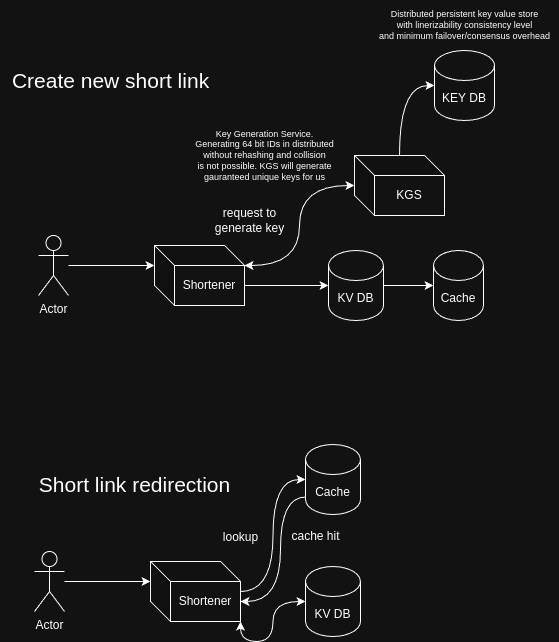

The diagram above was exported from draw.io. Its source (the exported page's mxGraphModel, read from the mxfile embedded in the PNG):
<mxGraphModel dx="879" dy="574" grid="1" gridSize="10" guides="1" tooltips="1" connect="1" arrows="1" fold="1" page="1" pageScale="1" pageWidth="850" pageHeight="1100" math="0" shadow="0">
  <root>
    <mxCell id="0" />
    <mxCell id="1" parent="0" />
    <mxCell id="qxhNxiKG1RdwltvW50mM-1" value="Actor" style="shape=umlActor;verticalLabelPosition=bottom;verticalAlign=top;html=1;" parent="1" vertex="1">
      <mxGeometry x="144" y="471" width="30" height="60" as="geometry" />
    </mxCell>
    <mxCell id="p_dcHYXhTJFTm_1H3pqf-29" style="edgeStyle=orthogonalEdgeStyle;rounded=0;orthogonalLoop=1;jettySize=auto;html=1;exitX=0;exitY=0;exitDx=90;exitDy=40;exitPerimeter=0;" edge="1" parent="1" source="qxhNxiKG1RdwltvW50mM-3" target="Tr1sGEALDGdTbf06tDo7-15">
      <mxGeometry relative="1" as="geometry" />
    </mxCell>
    <mxCell id="qxhNxiKG1RdwltvW50mM-3" value="Shortener" style="shape=cube;whiteSpace=wrap;html=1;boundedLbl=1;backgroundOutline=1;darkOpacity=0.05;darkOpacity2=0.1;" parent="1" vertex="1">
      <mxGeometry x="260" y="481" width="90" height="60" as="geometry" />
    </mxCell>
    <mxCell id="qxhNxiKG1RdwltvW50mM-5" style="edgeStyle=orthogonalEdgeStyle;rounded=0;orthogonalLoop=1;jettySize=auto;html=1;entryX=0;entryY=0;entryDx=0;entryDy=20;entryPerimeter=0;" parent="1" source="qxhNxiKG1RdwltvW50mM-1" target="qxhNxiKG1RdwltvW50mM-3" edge="1">
      <mxGeometry relative="1" as="geometry" />
    </mxCell>
    <mxCell id="qxhNxiKG1RdwltvW50mM-6" value="Create new short link" style="text;html=1;align=center;verticalAlign=middle;resizable=0;points=[];autosize=1;strokeColor=none;fillColor=none;fontSize=21;" parent="1" vertex="1">
      <mxGeometry x="106" y="296" width="220" height="40" as="geometry" />
    </mxCell>
    <mxCell id="Tr1sGEALDGdTbf06tDo7-1" value="KGS" style="shape=cube;whiteSpace=wrap;html=1;boundedLbl=1;backgroundOutline=1;darkOpacity=0.05;darkOpacity2=0.1;" parent="1" vertex="1">
      <mxGeometry x="460" y="391" width="90" height="60" as="geometry" />
    </mxCell>
    <mxCell id="Tr1sGEALDGdTbf06tDo7-11" value="KEY DB" style="shape=cylinder3;whiteSpace=wrap;html=1;boundedLbl=1;backgroundOutline=1;size=15;" parent="1" vertex="1">
      <mxGeometry x="540" y="286" width="60" height="70" as="geometry" />
    </mxCell>
    <mxCell id="Tr1sGEALDGdTbf06tDo7-12" style="edgeStyle=orthogonalEdgeStyle;rounded=0;orthogonalLoop=1;jettySize=auto;html=1;entryX=0;entryY=0.5;entryDx=0;entryDy=0;entryPerimeter=0;curved=1;" parent="1" source="Tr1sGEALDGdTbf06tDo7-1" target="Tr1sGEALDGdTbf06tDo7-11" edge="1">
      <mxGeometry relative="1" as="geometry" />
    </mxCell>
    <mxCell id="Tr1sGEALDGdTbf06tDo7-13" value="Cach&lt;span style=&quot;background-color: transparent; color: light-dark(rgb(0, 0, 0), rgb(255, 255, 255));&quot;&gt;e&lt;/span&gt;" style="shape=cylinder3;whiteSpace=wrap;html=1;boundedLbl=1;backgroundOutline=1;size=15;" parent="1" vertex="1">
      <mxGeometry x="539" y="486" width="50" height="70" as="geometry" />
    </mxCell>
    <mxCell id="p_dcHYXhTJFTm_1H3pqf-30" style="edgeStyle=orthogonalEdgeStyle;rounded=0;orthogonalLoop=1;jettySize=auto;html=1;" edge="1" parent="1" source="Tr1sGEALDGdTbf06tDo7-15" target="Tr1sGEALDGdTbf06tDo7-13">
      <mxGeometry relative="1" as="geometry" />
    </mxCell>
    <mxCell id="Tr1sGEALDGdTbf06tDo7-15" value="KV DB" style="shape=cylinder3;whiteSpace=wrap;html=1;boundedLbl=1;backgroundOutline=1;size=15;" parent="1" vertex="1">
      <mxGeometry x="434" y="486" width="55" height="70" as="geometry" />
    </mxCell>
    <mxCell id="p_dcHYXhTJFTm_1H3pqf-1" value="Distributed persistent key value store&lt;div&gt;with linerizability consistency level&lt;/div&gt;&lt;div&gt;and minimum failover/consensus overhead&lt;/div&gt;" style="text;html=1;align=center;verticalAlign=middle;resizable=0;points=[];autosize=1;strokeColor=none;fillColor=none;fontSize=9;" vertex="1" parent="1">
      <mxGeometry x="475" y="236" width="190" height="50" as="geometry" />
    </mxCell>
    <mxCell id="p_dcHYXhTJFTm_1H3pqf-2" style="edgeStyle=orthogonalEdgeStyle;rounded=0;orthogonalLoop=1;jettySize=auto;html=1;entryX=0;entryY=0;entryDx=90;entryDy=20;entryPerimeter=0;startArrow=classic;startFill=1;curved=1;" edge="1" parent="1" source="Tr1sGEALDGdTbf06tDo7-1" target="qxhNxiKG1RdwltvW50mM-3">
      <mxGeometry relative="1" as="geometry">
        <mxPoint x="505" y="501" as="targetPoint" />
      </mxGeometry>
    </mxCell>
    <mxCell id="p_dcHYXhTJFTm_1H3pqf-3" value="Key Generation Service.&lt;div&gt;Generating 64 bit IDs in distributed&lt;/div&gt;&lt;div&gt;without rehashing and collision&lt;/div&gt;&lt;div&gt;is not possible. KGS will generate&lt;/div&gt;&lt;div&gt;gauranteed unique keys for us&lt;/div&gt;" style="text;html=1;align=center;verticalAlign=middle;resizable=0;points=[];autosize=1;strokeColor=none;fillColor=none;fontSize=9;" vertex="1" parent="1">
      <mxGeometry x="290" y="356" width="160" height="70" as="geometry" />
    </mxCell>
    <mxCell id="p_dcHYXhTJFTm_1H3pqf-4" value="Actor" style="shape=umlActor;verticalLabelPosition=bottom;verticalAlign=top;html=1;" vertex="1" parent="1">
      <mxGeometry x="140" y="787" width="30" height="60" as="geometry" />
    </mxCell>
    <mxCell id="p_dcHYXhTJFTm_1H3pqf-6" value="Shortener" style="shape=cube;whiteSpace=wrap;html=1;boundedLbl=1;backgroundOutline=1;darkOpacity=0.05;darkOpacity2=0.1;" vertex="1" parent="1">
      <mxGeometry x="256" y="797" width="90" height="60" as="geometry" />
    </mxCell>
    <mxCell id="p_dcHYXhTJFTm_1H3pqf-7" style="edgeStyle=orthogonalEdgeStyle;rounded=0;orthogonalLoop=1;jettySize=auto;html=1;entryX=0;entryY=0;entryDx=0;entryDy=20;entryPerimeter=0;" edge="1" parent="1" source="p_dcHYXhTJFTm_1H3pqf-4" target="p_dcHYXhTJFTm_1H3pqf-6">
      <mxGeometry relative="1" as="geometry" />
    </mxCell>
    <mxCell id="p_dcHYXhTJFTm_1H3pqf-8" value="Short link redirection" style="text;html=1;align=center;verticalAlign=middle;resizable=0;points=[];autosize=1;strokeColor=none;fillColor=none;fontSize=21;" vertex="1" parent="1">
      <mxGeometry x="135" y="700" width="210" height="40" as="geometry" />
    </mxCell>
    <mxCell id="p_dcHYXhTJFTm_1H3pqf-14" value="Cach&lt;span style=&quot;background-color: transparent; color: light-dark(rgb(0, 0, 0), rgb(255, 255, 255));&quot;&gt;e&lt;/span&gt;" style="shape=cylinder3;whiteSpace=wrap;html=1;boundedLbl=1;backgroundOutline=1;size=15;" vertex="1" parent="1">
      <mxGeometry x="411" y="680" width="55" height="70" as="geometry" />
    </mxCell>
    <mxCell id="p_dcHYXhTJFTm_1H3pqf-16" value="KV DB" style="shape=cylinder3;whiteSpace=wrap;html=1;boundedLbl=1;backgroundOutline=1;size=15;" vertex="1" parent="1">
      <mxGeometry x="411" y="802" width="55" height="70" as="geometry" />
    </mxCell>
    <mxCell id="p_dcHYXhTJFTm_1H3pqf-28" value="request to&lt;div&gt;generate key&lt;/div&gt;" style="text;html=1;align=center;verticalAlign=middle;resizable=0;points=[];autosize=1;strokeColor=none;fillColor=none;" vertex="1" parent="1">
      <mxGeometry x="310" y="436" width="90" height="40" as="geometry" />
    </mxCell>
    <mxCell id="p_dcHYXhTJFTm_1H3pqf-31" style="edgeStyle=orthogonalEdgeStyle;rounded=0;orthogonalLoop=1;jettySize=auto;html=1;entryX=0;entryY=0.5;entryDx=0;entryDy=0;entryPerimeter=0;curved=1;" edge="1" parent="1" source="p_dcHYXhTJFTm_1H3pqf-6" target="p_dcHYXhTJFTm_1H3pqf-14">
      <mxGeometry relative="1" as="geometry" />
    </mxCell>
    <mxCell id="p_dcHYXhTJFTm_1H3pqf-32" value="lookup" style="text;html=1;align=center;verticalAlign=middle;resizable=0;points=[];autosize=1;strokeColor=none;fillColor=none;" vertex="1" parent="1">
      <mxGeometry x="316" y="758" width="60" height="30" as="geometry" />
    </mxCell>
    <mxCell id="p_dcHYXhTJFTm_1H3pqf-33" style="edgeStyle=orthogonalEdgeStyle;rounded=0;orthogonalLoop=1;jettySize=auto;html=1;exitX=0;exitY=0;exitDx=0;exitDy=52.5;exitPerimeter=0;entryX=0;entryY=0;entryDx=90;entryDy=40;entryPerimeter=0;curved=1;" edge="1" parent="1" source="p_dcHYXhTJFTm_1H3pqf-14" target="p_dcHYXhTJFTm_1H3pqf-6">
      <mxGeometry relative="1" as="geometry">
        <Array as="points">
          <mxPoint x="386" y="733" />
          <mxPoint x="386" y="837" />
        </Array>
      </mxGeometry>
    </mxCell>
    <mxCell id="p_dcHYXhTJFTm_1H3pqf-34" value="cache hit" style="text;html=1;align=center;verticalAlign=middle;resizable=0;points=[];autosize=1;strokeColor=none;fillColor=none;" vertex="1" parent="1">
      <mxGeometry x="386" y="757" width="70" height="30" as="geometry" />
    </mxCell>
    <mxCell id="p_dcHYXhTJFTm_1H3pqf-35" style="edgeStyle=orthogonalEdgeStyle;rounded=0;orthogonalLoop=1;jettySize=auto;html=1;exitX=1;exitY=1;exitDx=0;exitDy=0;exitPerimeter=0;entryX=0;entryY=0.5;entryDx=0;entryDy=0;entryPerimeter=0;startArrow=classic;startFill=1;curved=1;" edge="1" parent="1" source="p_dcHYXhTJFTm_1H3pqf-6" target="p_dcHYXhTJFTm_1H3pqf-16">
      <mxGeometry relative="1" as="geometry" />
    </mxCell>
  </root>
</mxGraphModel>